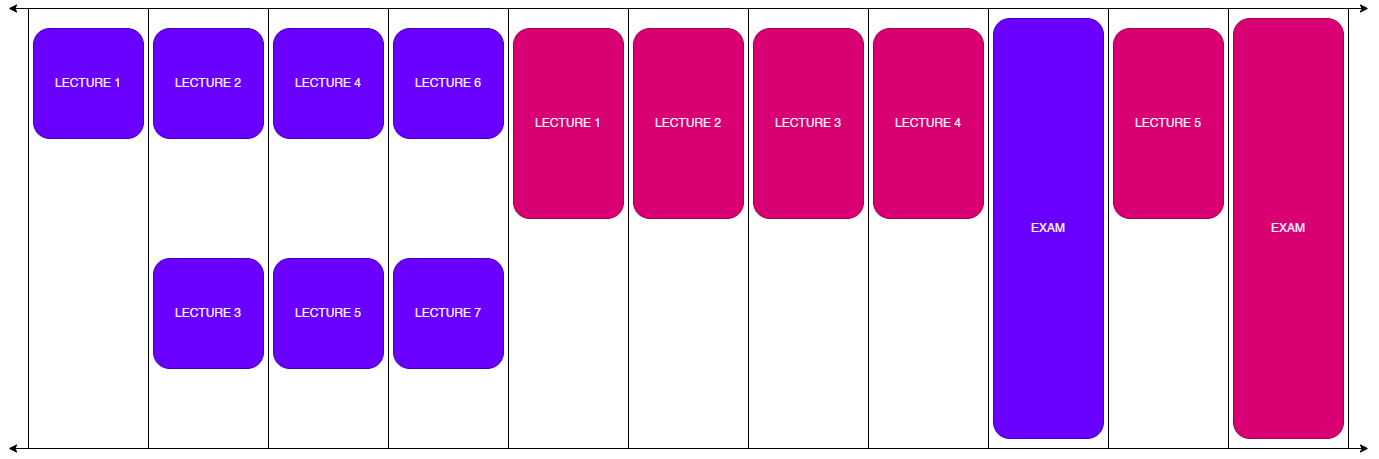

The diagram above was exported from draw.io. Its source (the exported page's mxGraphModel, read from the mxfile embedded in the PNG):
<mxGraphModel dx="1678" dy="978" grid="1" gridSize="10" guides="1" tooltips="1" connect="1" arrows="1" fold="1" page="1" pageScale="1" pageWidth="1400" pageHeight="520" math="0" shadow="0">
  <root>
    <mxCell id="0" />
    <mxCell id="1" parent="0" />
    <mxCell id="2bkPnV5uZES6bCGpxn5z-35" value="" style="rounded=0;whiteSpace=wrap;html=1;fillColor=none;" vertex="1" parent="1">
      <mxGeometry x="1240" y="40" width="120" height="440" as="geometry" />
    </mxCell>
    <mxCell id="2bkPnV5uZES6bCGpxn5z-33" value="" style="rounded=0;whiteSpace=wrap;html=1;fillColor=none;" vertex="1" parent="1">
      <mxGeometry x="1000" y="40" width="120" height="440" as="geometry" />
    </mxCell>
    <mxCell id="nwG9B1XAI-CPU7kJkg9T-18" value="EXAM" style="rounded=1;whiteSpace=wrap;html=1;fillColor=#d80073;strokeColor=#A50040;fontColor=#ffffff;" parent="1" vertex="1">
      <mxGeometry x="1245" y="50" width="110" height="420" as="geometry" />
    </mxCell>
    <mxCell id="nwG9B1XAI-CPU7kJkg9T-21" value="LECTURE 1" style="rounded=1;whiteSpace=wrap;html=1;fillColor=#6a00ff;strokeColor=#3700CC;fontColor=#ffffff;" parent="1" vertex="1">
      <mxGeometry x="45" y="60" width="110" height="110" as="geometry" />
    </mxCell>
    <mxCell id="nwG9B1XAI-CPU7kJkg9T-22" value="LECTURE 2" style="rounded=1;whiteSpace=wrap;html=1;fillColor=#6a00ff;strokeColor=#3700CC;align=center;verticalAlign=middle;fontFamily=Helvetica;fontSize=12;fontColor=#ffffff;" parent="1" vertex="1">
      <mxGeometry x="165" y="60" width="110" height="110" as="geometry" />
    </mxCell>
    <mxCell id="nwG9B1XAI-CPU7kJkg9T-23" value="LECTURE 4" style="rounded=1;whiteSpace=wrap;html=1;fillColor=#6a00ff;strokeColor=#3700CC;align=center;verticalAlign=middle;fontFamily=Helvetica;fontSize=12;fontColor=#ffffff;" parent="1" vertex="1">
      <mxGeometry x="285" y="60" width="110" height="110" as="geometry" />
    </mxCell>
    <mxCell id="nwG9B1XAI-CPU7kJkg9T-24" value="LECTURE 5" style="rounded=1;whiteSpace=wrap;html=1;fillColor=#6a00ff;strokeColor=#3700CC;fontColor=#ffffff;" parent="1" vertex="1">
      <mxGeometry x="285" y="290" width="110" height="110" as="geometry" />
    </mxCell>
    <mxCell id="nwG9B1XAI-CPU7kJkg9T-25" value="LECTURE 6" style="rounded=1;whiteSpace=wrap;html=1;fillColor=#6a00ff;strokeColor=#3700CC;align=center;verticalAlign=middle;fontFamily=Helvetica;fontSize=12;fontColor=#ffffff;" parent="1" vertex="1">
      <mxGeometry x="405" y="60" width="110" height="110" as="geometry" />
    </mxCell>
    <mxCell id="nwG9B1XAI-CPU7kJkg9T-26" value="LECTURE 7" style="rounded=1;whiteSpace=wrap;html=1;fillColor=#6a00ff;strokeColor=#3700CC;align=center;verticalAlign=middle;fontFamily=Helvetica;fontSize=12;fontColor=#ffffff;" parent="1" vertex="1">
      <mxGeometry x="405" y="290" width="110" height="110" as="geometry" />
    </mxCell>
    <mxCell id="nwG9B1XAI-CPU7kJkg9T-27" value="LECTURE 3" style="rounded=1;whiteSpace=wrap;html=1;fillColor=#6a00ff;strokeColor=#3700CC;align=center;verticalAlign=middle;fontFamily=Helvetica;fontSize=12;fontColor=#ffffff;" parent="1" vertex="1">
      <mxGeometry x="165" y="290" width="110" height="110" as="geometry" />
    </mxCell>
    <mxCell id="nwG9B1XAI-CPU7kJkg9T-28" value="EXAM" style="rounded=1;whiteSpace=wrap;html=1;fillColor=#6a00ff;strokeColor=#3700CC;glass=0;shadow=0;fontColor=#ffffff;" parent="1" vertex="1">
      <mxGeometry x="1005" y="50" width="110" height="420" as="geometry" />
    </mxCell>
    <mxCell id="nwG9B1XAI-CPU7kJkg9T-30" value="LECTURE 1" style="rounded=1;whiteSpace=wrap;html=1;fillColor=#d80073;strokeColor=#A50040;align=center;verticalAlign=middle;fontFamily=Helvetica;fontSize=12;fontColor=#ffffff;" parent="1" vertex="1">
      <mxGeometry x="525" y="60" width="110" height="190" as="geometry" />
    </mxCell>
    <mxCell id="nwG9B1XAI-CPU7kJkg9T-31" value="LECTURE 2" style="rounded=1;whiteSpace=wrap;html=1;fillColor=#d80073;strokeColor=#A50040;align=center;verticalAlign=middle;fontFamily=Helvetica;fontSize=12;fontColor=#ffffff;" parent="1" vertex="1">
      <mxGeometry x="645" y="60" width="110" height="190" as="geometry" />
    </mxCell>
    <mxCell id="nwG9B1XAI-CPU7kJkg9T-32" value="LECTURE 3" style="rounded=1;whiteSpace=wrap;html=1;fillColor=#d80073;strokeColor=#A50040;align=center;verticalAlign=middle;fontFamily=Helvetica;fontSize=12;fontColor=#ffffff;" parent="1" vertex="1">
      <mxGeometry x="765" y="60" width="110" height="190" as="geometry" />
    </mxCell>
    <mxCell id="nwG9B1XAI-CPU7kJkg9T-33" value="LECTURE 5" style="rounded=1;whiteSpace=wrap;html=1;fillColor=#d80073;strokeColor=#A50040;align=center;verticalAlign=middle;fontFamily=Helvetica;fontSize=12;fontColor=#ffffff;" parent="1" vertex="1">
      <mxGeometry x="1125" y="60" width="110" height="190" as="geometry" />
    </mxCell>
    <mxCell id="nwG9B1XAI-CPU7kJkg9T-34" value="LECTURE 4" style="rounded=1;whiteSpace=wrap;html=1;fillColor=#d80073;strokeColor=#A50040;align=center;verticalAlign=middle;fontFamily=Helvetica;fontSize=12;fontColor=#ffffff;" parent="1" vertex="1">
      <mxGeometry x="885" y="60" width="110" height="190" as="geometry" />
    </mxCell>
    <mxCell id="2bkPnV5uZES6bCGpxn5z-25" value="" style="rounded=0;whiteSpace=wrap;html=1;fillColor=none;" vertex="1" parent="1">
      <mxGeometry x="40" y="40" width="120" height="440" as="geometry" />
    </mxCell>
    <mxCell id="2bkPnV5uZES6bCGpxn5z-26" value="" style="rounded=0;whiteSpace=wrap;html=1;fillColor=none;" vertex="1" parent="1">
      <mxGeometry x="160" y="40" width="120" height="440" as="geometry" />
    </mxCell>
    <mxCell id="2bkPnV5uZES6bCGpxn5z-27" value="" style="rounded=0;whiteSpace=wrap;html=1;fillColor=none;" vertex="1" parent="1">
      <mxGeometry x="280" y="40" width="120" height="440" as="geometry" />
    </mxCell>
    <mxCell id="2bkPnV5uZES6bCGpxn5z-28" value="" style="rounded=0;whiteSpace=wrap;html=1;fillColor=none;" vertex="1" parent="1">
      <mxGeometry x="400" y="40" width="120" height="440" as="geometry" />
    </mxCell>
    <mxCell id="2bkPnV5uZES6bCGpxn5z-29" value="" style="rounded=0;whiteSpace=wrap;html=1;fillColor=none;" vertex="1" parent="1">
      <mxGeometry x="520" y="40" width="120" height="440" as="geometry" />
    </mxCell>
    <mxCell id="2bkPnV5uZES6bCGpxn5z-30" value="" style="rounded=0;whiteSpace=wrap;html=1;fillColor=none;" vertex="1" parent="1">
      <mxGeometry x="640" y="40" width="120" height="440" as="geometry" />
    </mxCell>
    <mxCell id="2bkPnV5uZES6bCGpxn5z-31" value="" style="rounded=0;whiteSpace=wrap;html=1;fillColor=none;" vertex="1" parent="1">
      <mxGeometry x="760" y="40" width="120" height="440" as="geometry" />
    </mxCell>
    <mxCell id="2bkPnV5uZES6bCGpxn5z-32" value="" style="rounded=0;whiteSpace=wrap;html=1;fillColor=none;" vertex="1" parent="1">
      <mxGeometry x="880" y="40" width="120" height="440" as="geometry" />
    </mxCell>
    <mxCell id="2bkPnV5uZES6bCGpxn5z-34" value="" style="rounded=0;whiteSpace=wrap;html=1;fillColor=none;" vertex="1" parent="1">
      <mxGeometry x="1120" y="40" width="120" height="440" as="geometry" />
    </mxCell>
    <mxCell id="2bkPnV5uZES6bCGpxn5z-36" value="" style="endArrow=classic;startArrow=classic;html=1;rounded=0;strokeWidth=1;" edge="1" parent="1">
      <mxGeometry width="50" height="50" relative="1" as="geometry">
        <mxPoint x="20" y="40" as="sourcePoint" />
        <mxPoint x="1380" y="40" as="targetPoint" />
      </mxGeometry>
    </mxCell>
    <mxCell id="2bkPnV5uZES6bCGpxn5z-37" value="" style="endArrow=classic;startArrow=classic;html=1;rounded=0;strokeWidth=1;" edge="1" parent="1">
      <mxGeometry width="50" height="50" relative="1" as="geometry">
        <mxPoint x="20" y="480.0000000000001" as="sourcePoint" />
        <mxPoint x="1380" y="480.0000000000001" as="targetPoint" />
      </mxGeometry>
    </mxCell>
  </root>
</mxGraphModel>